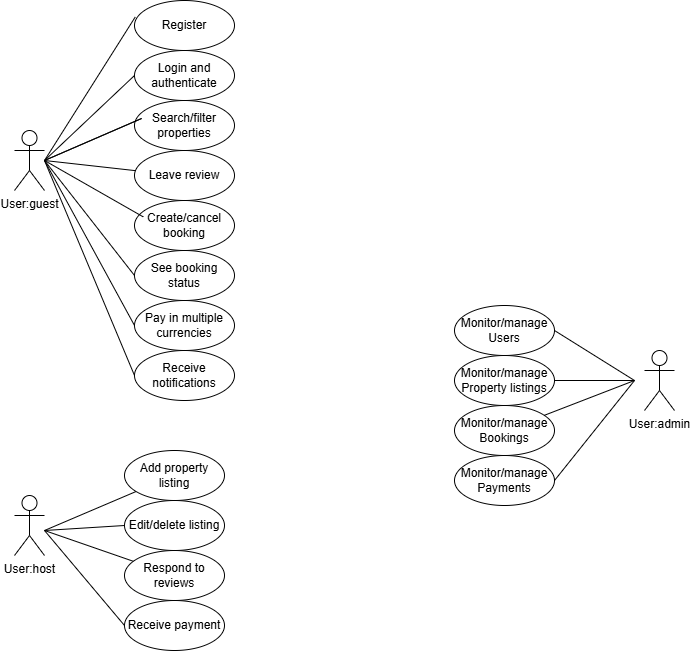

The diagram above was exported from draw.io. Its source (the exported page's mxGraphModel, read from the mxfile embedded in the PNG):
<mxGraphModel dx="420" dy="925" grid="1" gridSize="10" guides="1" tooltips="1" connect="1" arrows="1" fold="1" page="1" pageScale="1" pageWidth="827" pageHeight="1169" math="0" shadow="0">
  <root>
    <mxCell id="0" />
    <mxCell id="1" parent="0" />
    <mxCell id="sypjPGUcyB_z85pS0Luh-1" value="User:guest&lt;div&gt;&lt;br&gt;&lt;/div&gt;" style="shape=umlActor;html=1;verticalLabelPosition=bottom;verticalAlign=top;align=center;" parent="1" vertex="1">
      <mxGeometry x="90" y="130" width="30" height="60" as="geometry" />
    </mxCell>
    <mxCell id="gQMjKvn7LP5zrpRAC-OL-1" value="Register" style="ellipse;whiteSpace=wrap;html=1;" vertex="1" parent="1">
      <mxGeometry x="210" width="100" height="50" as="geometry" />
    </mxCell>
    <mxCell id="gQMjKvn7LP5zrpRAC-OL-2" value="Login and authenticate" style="ellipse;whiteSpace=wrap;html=1;" vertex="1" parent="1">
      <mxGeometry x="210" y="50" width="100" height="50" as="geometry" />
    </mxCell>
    <mxCell id="gQMjKvn7LP5zrpRAC-OL-3" value="Search/filter properties" style="ellipse;whiteSpace=wrap;html=1;" vertex="1" parent="1">
      <mxGeometry x="210" y="100" width="100" height="50" as="geometry" />
    </mxCell>
    <mxCell id="gQMjKvn7LP5zrpRAC-OL-5" value="Leave review" style="ellipse;whiteSpace=wrap;html=1;" vertex="1" parent="1">
      <mxGeometry x="210" y="150" width="100" height="50" as="geometry" />
    </mxCell>
    <mxCell id="gQMjKvn7LP5zrpRAC-OL-6" value="Create/cancel booking" style="ellipse;whiteSpace=wrap;html=1;" vertex="1" parent="1">
      <mxGeometry x="210" y="200" width="100" height="50" as="geometry" />
    </mxCell>
    <mxCell id="gQMjKvn7LP5zrpRAC-OL-7" value="See booking status" style="ellipse;whiteSpace=wrap;html=1;" vertex="1" parent="1">
      <mxGeometry x="210" y="250" width="100" height="50" as="geometry" />
    </mxCell>
    <mxCell id="gQMjKvn7LP5zrpRAC-OL-10" value="Pay in multiple currencies" style="ellipse;whiteSpace=wrap;html=1;" vertex="1" parent="1">
      <mxGeometry x="210" y="300" width="100" height="50" as="geometry" />
    </mxCell>
    <mxCell id="gQMjKvn7LP5zrpRAC-OL-11" value="Receive notifications" style="ellipse;whiteSpace=wrap;html=1;" vertex="1" parent="1">
      <mxGeometry x="210" y="350" width="100" height="50" as="geometry" />
    </mxCell>
    <mxCell id="gQMjKvn7LP5zrpRAC-OL-12" value="" style="endArrow=none;html=1;rounded=0;entryX=0.008;entryY=0.328;entryDx=0;entryDy=0;entryPerimeter=0;" edge="1" parent="1" target="gQMjKvn7LP5zrpRAC-OL-1">
      <mxGeometry width="50" height="50" relative="1" as="geometry">
        <mxPoint x="120" y="160" as="sourcePoint" />
        <mxPoint x="170" y="110" as="targetPoint" />
      </mxGeometry>
    </mxCell>
    <mxCell id="gQMjKvn7LP5zrpRAC-OL-13" value="" style="endArrow=none;html=1;rounded=0;entryX=0;entryY=0.5;entryDx=0;entryDy=0;" edge="1" parent="1" target="gQMjKvn7LP5zrpRAC-OL-2">
      <mxGeometry width="50" height="50" relative="1" as="geometry">
        <mxPoint x="120" y="160" as="sourcePoint" />
        <mxPoint x="221" y="26" as="targetPoint" />
      </mxGeometry>
    </mxCell>
    <mxCell id="gQMjKvn7LP5zrpRAC-OL-14" value="" style="endArrow=none;html=1;rounded=0;entryX=0.072;entryY=0.36;entryDx=0;entryDy=0;entryPerimeter=0;" edge="1" parent="1" target="gQMjKvn7LP5zrpRAC-OL-3">
      <mxGeometry width="50" height="50" relative="1" as="geometry">
        <mxPoint x="120" y="160" as="sourcePoint" />
        <mxPoint x="220" y="85" as="targetPoint" />
      </mxGeometry>
    </mxCell>
    <mxCell id="gQMjKvn7LP5zrpRAC-OL-15" value="" style="endArrow=none;html=1;rounded=0;entryX=0.072;entryY=0.36;entryDx=0;entryDy=0;entryPerimeter=0;" edge="1" parent="1">
      <mxGeometry width="50" height="50" relative="1" as="geometry">
        <mxPoint x="120" y="160" as="sourcePoint" />
        <mxPoint x="217" y="118" as="targetPoint" />
      </mxGeometry>
    </mxCell>
    <mxCell id="gQMjKvn7LP5zrpRAC-OL-16" value="" style="endArrow=none;html=1;rounded=0;" edge="1" parent="1" target="gQMjKvn7LP5zrpRAC-OL-5">
      <mxGeometry width="50" height="50" relative="1" as="geometry">
        <mxPoint x="120" y="160" as="sourcePoint" />
        <mxPoint x="217" y="130" as="targetPoint" />
      </mxGeometry>
    </mxCell>
    <mxCell id="gQMjKvn7LP5zrpRAC-OL-17" value="" style="endArrow=none;html=1;rounded=0;entryX=0.088;entryY=0.328;entryDx=0;entryDy=0;entryPerimeter=0;" edge="1" parent="1" target="gQMjKvn7LP5zrpRAC-OL-6">
      <mxGeometry width="50" height="50" relative="1" as="geometry">
        <mxPoint x="120" y="160" as="sourcePoint" />
        <mxPoint x="221" y="180" as="targetPoint" />
      </mxGeometry>
    </mxCell>
    <mxCell id="gQMjKvn7LP5zrpRAC-OL-18" value="" style="endArrow=none;html=1;rounded=0;entryX=0;entryY=0.5;entryDx=0;entryDy=0;" edge="1" parent="1" target="gQMjKvn7LP5zrpRAC-OL-7">
      <mxGeometry width="50" height="50" relative="1" as="geometry">
        <mxPoint x="120" y="160" as="sourcePoint" />
        <mxPoint x="229" y="226" as="targetPoint" />
      </mxGeometry>
    </mxCell>
    <mxCell id="gQMjKvn7LP5zrpRAC-OL-19" value="" style="endArrow=none;html=1;rounded=0;entryX=0;entryY=0.5;entryDx=0;entryDy=0;" edge="1" parent="1" target="gQMjKvn7LP5zrpRAC-OL-10">
      <mxGeometry width="50" height="50" relative="1" as="geometry">
        <mxPoint x="120" y="160" as="sourcePoint" />
        <mxPoint x="220" y="285" as="targetPoint" />
      </mxGeometry>
    </mxCell>
    <mxCell id="gQMjKvn7LP5zrpRAC-OL-20" value="" style="endArrow=none;html=1;rounded=0;entryX=0;entryY=0.5;entryDx=0;entryDy=0;" edge="1" parent="1" target="gQMjKvn7LP5zrpRAC-OL-11">
      <mxGeometry width="50" height="50" relative="1" as="geometry">
        <mxPoint x="120" y="160" as="sourcePoint" />
        <mxPoint x="220" y="335" as="targetPoint" />
      </mxGeometry>
    </mxCell>
    <mxCell id="gQMjKvn7LP5zrpRAC-OL-21" value="User:host" style="shape=umlActor;html=1;verticalLabelPosition=bottom;verticalAlign=top;align=center;" vertex="1" parent="1">
      <mxGeometry x="90" y="495" width="30" height="60" as="geometry" />
    </mxCell>
    <mxCell id="gQMjKvn7LP5zrpRAC-OL-23" value="Add property listing" style="ellipse;whiteSpace=wrap;html=1;" vertex="1" parent="1">
      <mxGeometry x="200" y="450" width="100" height="50" as="geometry" />
    </mxCell>
    <mxCell id="gQMjKvn7LP5zrpRAC-OL-24" value="Edit/delete listing" style="ellipse;whiteSpace=wrap;html=1;" vertex="1" parent="1">
      <mxGeometry x="200" y="500" width="100" height="50" as="geometry" />
    </mxCell>
    <mxCell id="gQMjKvn7LP5zrpRAC-OL-25" value="Respond to reviews" style="ellipse;whiteSpace=wrap;html=1;" vertex="1" parent="1">
      <mxGeometry x="200" y="550" width="100" height="50" as="geometry" />
    </mxCell>
    <mxCell id="gQMjKvn7LP5zrpRAC-OL-26" value="Receive payment" style="ellipse;whiteSpace=wrap;html=1;" vertex="1" parent="1">
      <mxGeometry x="200" y="600" width="100" height="50" as="geometry" />
    </mxCell>
    <mxCell id="gQMjKvn7LP5zrpRAC-OL-27" value="User:admin" style="shape=umlActor;html=1;verticalLabelPosition=bottom;verticalAlign=top;align=center;" vertex="1" parent="1">
      <mxGeometry x="720" y="350" width="30" height="60" as="geometry" />
    </mxCell>
    <mxCell id="gQMjKvn7LP5zrpRAC-OL-28" value="Monitor/manage Users" style="ellipse;whiteSpace=wrap;html=1;" vertex="1" parent="1">
      <mxGeometry x="530" y="305" width="100" height="50" as="geometry" />
    </mxCell>
    <mxCell id="gQMjKvn7LP5zrpRAC-OL-29" value="Monitor/manage Property listings" style="ellipse;whiteSpace=wrap;html=1;" vertex="1" parent="1">
      <mxGeometry x="530" y="355" width="100" height="50" as="geometry" />
    </mxCell>
    <mxCell id="gQMjKvn7LP5zrpRAC-OL-30" value="Monitor/manage Bookings" style="ellipse;whiteSpace=wrap;html=1;" vertex="1" parent="1">
      <mxGeometry x="530" y="405" width="100" height="50" as="geometry" />
    </mxCell>
    <mxCell id="gQMjKvn7LP5zrpRAC-OL-31" value="Monitor/manage Payments" style="ellipse;whiteSpace=wrap;html=1;" vertex="1" parent="1">
      <mxGeometry x="530" y="455" width="100" height="50" as="geometry" />
    </mxCell>
    <mxCell id="gQMjKvn7LP5zrpRAC-OL-32" value="" style="endArrow=none;html=1;rounded=0;" edge="1" parent="1" target="gQMjKvn7LP5zrpRAC-OL-23">
      <mxGeometry width="50" height="50" relative="1" as="geometry">
        <mxPoint x="120" y="530" as="sourcePoint" />
        <mxPoint x="170" y="480" as="targetPoint" />
      </mxGeometry>
    </mxCell>
    <mxCell id="gQMjKvn7LP5zrpRAC-OL-33" value="" style="endArrow=none;html=1;rounded=0;entryX=0;entryY=0.5;entryDx=0;entryDy=0;" edge="1" parent="1" target="gQMjKvn7LP5zrpRAC-OL-24">
      <mxGeometry width="50" height="50" relative="1" as="geometry">
        <mxPoint x="120" y="530" as="sourcePoint" />
        <mxPoint x="222" y="501" as="targetPoint" />
      </mxGeometry>
    </mxCell>
    <mxCell id="gQMjKvn7LP5zrpRAC-OL-34" value="" style="endArrow=none;html=1;rounded=0;" edge="1" parent="1" target="gQMjKvn7LP5zrpRAC-OL-25">
      <mxGeometry width="50" height="50" relative="1" as="geometry">
        <mxPoint x="120" y="530" as="sourcePoint" />
        <mxPoint x="210" y="535" as="targetPoint" />
      </mxGeometry>
    </mxCell>
    <mxCell id="gQMjKvn7LP5zrpRAC-OL-35" value="" style="endArrow=none;html=1;rounded=0;entryX=0;entryY=0.5;entryDx=0;entryDy=0;" edge="1" parent="1" target="gQMjKvn7LP5zrpRAC-OL-26">
      <mxGeometry width="50" height="50" relative="1" as="geometry">
        <mxPoint x="120" y="530" as="sourcePoint" />
        <mxPoint x="219" y="571" as="targetPoint" />
      </mxGeometry>
    </mxCell>
    <mxCell id="gQMjKvn7LP5zrpRAC-OL-36" value="" style="endArrow=none;html=1;rounded=0;exitX=1;exitY=0.5;exitDx=0;exitDy=0;" edge="1" parent="1" source="gQMjKvn7LP5zrpRAC-OL-28">
      <mxGeometry width="50" height="50" relative="1" as="geometry">
        <mxPoint x="660" y="355" as="sourcePoint" />
        <mxPoint x="710" y="380" as="targetPoint" />
      </mxGeometry>
    </mxCell>
    <mxCell id="gQMjKvn7LP5zrpRAC-OL-37" value="" style="endArrow=none;html=1;rounded=0;exitX=1;exitY=0.5;exitDx=0;exitDy=0;" edge="1" parent="1" source="gQMjKvn7LP5zrpRAC-OL-29">
      <mxGeometry width="50" height="50" relative="1" as="geometry">
        <mxPoint x="640" y="370" as="sourcePoint" />
        <mxPoint x="710" y="380" as="targetPoint" />
      </mxGeometry>
    </mxCell>
    <mxCell id="gQMjKvn7LP5zrpRAC-OL-38" value="" style="endArrow=none;html=1;rounded=0;" edge="1" parent="1" source="gQMjKvn7LP5zrpRAC-OL-30">
      <mxGeometry width="50" height="50" relative="1" as="geometry">
        <mxPoint x="640" y="380" as="sourcePoint" />
        <mxPoint x="710" y="380" as="targetPoint" />
      </mxGeometry>
    </mxCell>
    <mxCell id="gQMjKvn7LP5zrpRAC-OL-39" value="" style="endArrow=none;html=1;rounded=0;exitX=1;exitY=0.5;exitDx=0;exitDy=0;" edge="1" parent="1" source="gQMjKvn7LP5zrpRAC-OL-31">
      <mxGeometry width="50" height="50" relative="1" as="geometry">
        <mxPoint x="640" y="430" as="sourcePoint" />
        <mxPoint x="710" y="380" as="targetPoint" />
      </mxGeometry>
    </mxCell>
  </root>
</mxGraphModel>